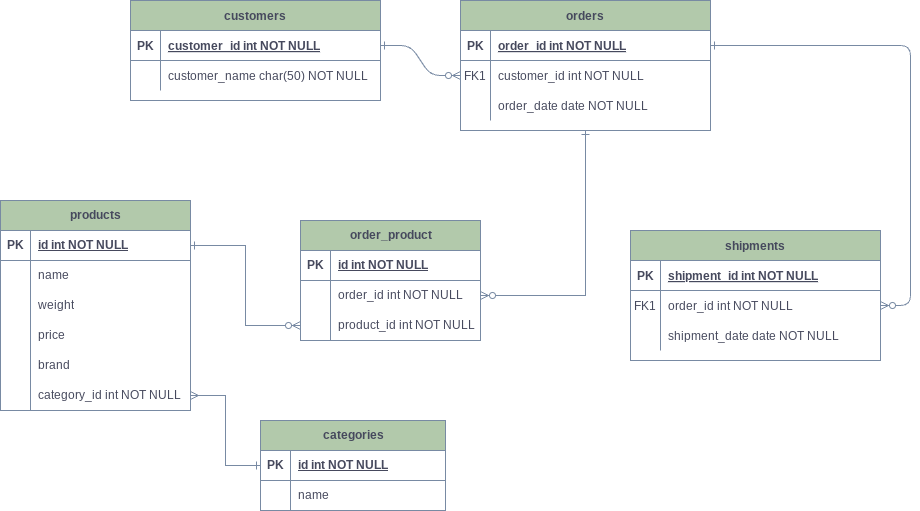

The diagram above was exported from draw.io. Its source (the exported page's mxGraphModel, read from the mxfile embedded in the PNG):
<mxGraphModel dx="1900" dy="557" grid="1" gridSize="10" guides="1" tooltips="1" connect="1" arrows="1" fold="1" page="1" pageScale="1" pageWidth="850" pageHeight="1100" math="0" shadow="0" extFonts="Permanent Marker^https://fonts.googleapis.com/css?family=Permanent+Marker">
  <root>
    <mxCell id="0" />
    <mxCell id="1" parent="0" />
    <mxCell id="2" value="" style="edgeStyle=entityRelationEdgeStyle;endArrow=ERzeroToMany;startArrow=ERone;endFill=1;startFill=0;labelBackgroundColor=none;strokeColor=#788AA3;fontColor=default;" edge="1" source="26" target="9" parent="1">
      <mxGeometry width="100" height="100" relative="1" as="geometry">
        <mxPoint x="340" y="720" as="sourcePoint" />
        <mxPoint x="440" y="620" as="targetPoint" />
      </mxGeometry>
    </mxCell>
    <mxCell id="3" value="" style="edgeStyle=entityRelationEdgeStyle;endArrow=ERzeroToMany;startArrow=ERone;endFill=1;startFill=0;labelBackgroundColor=none;strokeColor=#788AA3;fontColor=default;" edge="1" source="6" target="19" parent="1">
      <mxGeometry width="100" height="100" relative="1" as="geometry">
        <mxPoint x="400" y="180" as="sourcePoint" />
        <mxPoint x="460" y="205" as="targetPoint" />
      </mxGeometry>
    </mxCell>
    <mxCell id="4" style="edgeStyle=orthogonalEdgeStyle;rounded=0;orthogonalLoop=1;jettySize=auto;html=1;exitX=0.5;exitY=1;exitDx=0;exitDy=0;entryX=1;entryY=0.5;entryDx=0;entryDy=0;startArrow=ERone;startFill=0;endArrow=ERzeroToMany;endFill=0;labelBackgroundColor=none;strokeColor=#788AA3;fontColor=default;" edge="1" source="5" target="55" parent="1">
      <mxGeometry relative="1" as="geometry" />
    </mxCell>
    <mxCell id="5" value="orders" style="shape=table;startSize=30;container=1;collapsible=1;childLayout=tableLayout;fixedRows=1;rowLines=0;fontStyle=1;align=center;resizeLast=1;labelBackgroundColor=none;fillColor=#B2C9AB;strokeColor=#788AA3;fontColor=#46495D;" vertex="1" parent="1">
      <mxGeometry x="450" y="120" width="250" height="130" as="geometry" />
    </mxCell>
    <mxCell id="6" value="" style="shape=partialRectangle;collapsible=0;dropTarget=0;pointerEvents=0;fillColor=none;points=[[0,0.5],[1,0.5]];portConstraint=eastwest;top=0;left=0;right=0;bottom=1;labelBackgroundColor=none;strokeColor=#788AA3;fontColor=#46495D;" vertex="1" parent="5">
      <mxGeometry y="30" width="250" height="30" as="geometry" />
    </mxCell>
    <mxCell id="7" value="PK" style="shape=partialRectangle;overflow=hidden;connectable=0;fillColor=none;top=0;left=0;bottom=0;right=0;fontStyle=1;labelBackgroundColor=none;strokeColor=#788AA3;fontColor=#46495D;" vertex="1" parent="6">
      <mxGeometry width="30" height="30" as="geometry">
        <mxRectangle width="30" height="30" as="alternateBounds" />
      </mxGeometry>
    </mxCell>
    <mxCell id="8" value="order_id int NOT NULL " style="shape=partialRectangle;overflow=hidden;connectable=0;fillColor=none;top=0;left=0;bottom=0;right=0;align=left;spacingLeft=6;fontStyle=5;labelBackgroundColor=none;strokeColor=#788AA3;fontColor=#46495D;" vertex="1" parent="6">
      <mxGeometry x="30" width="220" height="30" as="geometry">
        <mxRectangle width="220" height="30" as="alternateBounds" />
      </mxGeometry>
    </mxCell>
    <mxCell id="9" value="" style="shape=partialRectangle;collapsible=0;dropTarget=0;pointerEvents=0;fillColor=none;points=[[0,0.5],[1,0.5]];portConstraint=eastwest;top=0;left=0;right=0;bottom=0;labelBackgroundColor=none;strokeColor=#788AA3;fontColor=#46495D;" vertex="1" parent="5">
      <mxGeometry y="60" width="250" height="30" as="geometry" />
    </mxCell>
    <mxCell id="10" value="FK1" style="shape=partialRectangle;overflow=hidden;connectable=0;fillColor=none;top=0;left=0;bottom=0;right=0;labelBackgroundColor=none;strokeColor=#788AA3;fontColor=#46495D;" vertex="1" parent="9">
      <mxGeometry width="30" height="30" as="geometry">
        <mxRectangle width="30" height="30" as="alternateBounds" />
      </mxGeometry>
    </mxCell>
    <mxCell id="11" value="customer_id int NOT NULL" style="shape=partialRectangle;overflow=hidden;connectable=0;fillColor=none;top=0;left=0;bottom=0;right=0;align=left;spacingLeft=6;labelBackgroundColor=none;strokeColor=#788AA3;fontColor=#46495D;" vertex="1" parent="9">
      <mxGeometry x="30" width="220" height="30" as="geometry">
        <mxRectangle width="220" height="30" as="alternateBounds" />
      </mxGeometry>
    </mxCell>
    <mxCell id="12" value="" style="shape=partialRectangle;collapsible=0;dropTarget=0;pointerEvents=0;fillColor=none;points=[[0,0.5],[1,0.5]];portConstraint=eastwest;top=0;left=0;right=0;bottom=0;labelBackgroundColor=none;strokeColor=#788AA3;fontColor=#46495D;" vertex="1" parent="5">
      <mxGeometry y="90" width="250" height="30" as="geometry" />
    </mxCell>
    <mxCell id="13" value="" style="shape=partialRectangle;overflow=hidden;connectable=0;fillColor=none;top=0;left=0;bottom=0;right=0;labelBackgroundColor=none;strokeColor=#788AA3;fontColor=#46495D;" vertex="1" parent="12">
      <mxGeometry width="30" height="30" as="geometry">
        <mxRectangle width="30" height="30" as="alternateBounds" />
      </mxGeometry>
    </mxCell>
    <mxCell id="14" value="order_date date NOT NULL" style="shape=partialRectangle;overflow=hidden;connectable=0;fillColor=none;top=0;left=0;bottom=0;right=0;align=left;spacingLeft=6;labelBackgroundColor=none;strokeColor=#788AA3;fontColor=#46495D;" vertex="1" parent="12">
      <mxGeometry x="30" width="220" height="30" as="geometry">
        <mxRectangle width="220" height="30" as="alternateBounds" />
      </mxGeometry>
    </mxCell>
    <mxCell id="15" value="shipments" style="shape=table;startSize=30;container=1;collapsible=1;childLayout=tableLayout;fixedRows=1;rowLines=0;fontStyle=1;align=center;resizeLast=1;labelBackgroundColor=none;fillColor=#B2C9AB;strokeColor=#788AA3;fontColor=#46495D;" vertex="1" parent="1">
      <mxGeometry x="620" y="350" width="250" height="130" as="geometry" />
    </mxCell>
    <mxCell id="16" value="" style="shape=partialRectangle;collapsible=0;dropTarget=0;pointerEvents=0;fillColor=none;points=[[0,0.5],[1,0.5]];portConstraint=eastwest;top=0;left=0;right=0;bottom=1;labelBackgroundColor=none;strokeColor=#788AA3;fontColor=#46495D;" vertex="1" parent="15">
      <mxGeometry y="30" width="250" height="30" as="geometry" />
    </mxCell>
    <mxCell id="17" value="PK" style="shape=partialRectangle;overflow=hidden;connectable=0;fillColor=none;top=0;left=0;bottom=0;right=0;fontStyle=1;labelBackgroundColor=none;strokeColor=#788AA3;fontColor=#46495D;" vertex="1" parent="16">
      <mxGeometry width="30" height="30" as="geometry">
        <mxRectangle width="30" height="30" as="alternateBounds" />
      </mxGeometry>
    </mxCell>
    <mxCell id="18" value="shipment_id int NOT NULL " style="shape=partialRectangle;overflow=hidden;connectable=0;fillColor=none;top=0;left=0;bottom=0;right=0;align=left;spacingLeft=6;fontStyle=5;labelBackgroundColor=none;strokeColor=#788AA3;fontColor=#46495D;" vertex="1" parent="16">
      <mxGeometry x="30" width="220" height="30" as="geometry">
        <mxRectangle width="220" height="30" as="alternateBounds" />
      </mxGeometry>
    </mxCell>
    <mxCell id="19" value="" style="shape=partialRectangle;collapsible=0;dropTarget=0;pointerEvents=0;fillColor=none;points=[[0,0.5],[1,0.5]];portConstraint=eastwest;top=0;left=0;right=0;bottom=0;labelBackgroundColor=none;strokeColor=#788AA3;fontColor=#46495D;" vertex="1" parent="15">
      <mxGeometry y="60" width="250" height="30" as="geometry" />
    </mxCell>
    <mxCell id="20" value="FK1" style="shape=partialRectangle;overflow=hidden;connectable=0;fillColor=none;top=0;left=0;bottom=0;right=0;labelBackgroundColor=none;strokeColor=#788AA3;fontColor=#46495D;" vertex="1" parent="19">
      <mxGeometry width="30" height="30" as="geometry">
        <mxRectangle width="30" height="30" as="alternateBounds" />
      </mxGeometry>
    </mxCell>
    <mxCell id="21" value="order_id int NOT NULL" style="shape=partialRectangle;overflow=hidden;connectable=0;fillColor=none;top=0;left=0;bottom=0;right=0;align=left;spacingLeft=6;labelBackgroundColor=none;strokeColor=#788AA3;fontColor=#46495D;" vertex="1" parent="19">
      <mxGeometry x="30" width="220" height="30" as="geometry">
        <mxRectangle width="220" height="30" as="alternateBounds" />
      </mxGeometry>
    </mxCell>
    <mxCell id="22" value="" style="shape=partialRectangle;collapsible=0;dropTarget=0;pointerEvents=0;fillColor=none;points=[[0,0.5],[1,0.5]];portConstraint=eastwest;top=0;left=0;right=0;bottom=0;labelBackgroundColor=none;strokeColor=#788AA3;fontColor=#46495D;" vertex="1" parent="15">
      <mxGeometry y="90" width="250" height="30" as="geometry" />
    </mxCell>
    <mxCell id="23" value="" style="shape=partialRectangle;overflow=hidden;connectable=0;fillColor=none;top=0;left=0;bottom=0;right=0;labelBackgroundColor=none;strokeColor=#788AA3;fontColor=#46495D;" vertex="1" parent="22">
      <mxGeometry width="30" height="30" as="geometry">
        <mxRectangle width="30" height="30" as="alternateBounds" />
      </mxGeometry>
    </mxCell>
    <mxCell id="24" value="shipment_date date NOT NULL" style="shape=partialRectangle;overflow=hidden;connectable=0;fillColor=none;top=0;left=0;bottom=0;right=0;align=left;spacingLeft=6;labelBackgroundColor=none;strokeColor=#788AA3;fontColor=#46495D;" vertex="1" parent="22">
      <mxGeometry x="30" width="220" height="30" as="geometry">
        <mxRectangle width="220" height="30" as="alternateBounds" />
      </mxGeometry>
    </mxCell>
    <mxCell id="25" value="customers" style="shape=table;startSize=30;container=1;collapsible=1;childLayout=tableLayout;fixedRows=1;rowLines=0;fontStyle=1;align=center;resizeLast=1;labelBackgroundColor=none;fillColor=#B2C9AB;strokeColor=#788AA3;fontColor=#46495D;" vertex="1" parent="1">
      <mxGeometry x="120" y="120" width="250" height="100" as="geometry" />
    </mxCell>
    <mxCell id="26" value="" style="shape=partialRectangle;collapsible=0;dropTarget=0;pointerEvents=0;fillColor=none;points=[[0,0.5],[1,0.5]];portConstraint=eastwest;top=0;left=0;right=0;bottom=1;labelBackgroundColor=none;strokeColor=#788AA3;fontColor=#46495D;" vertex="1" parent="25">
      <mxGeometry y="30" width="250" height="30" as="geometry" />
    </mxCell>
    <mxCell id="27" value="PK" style="shape=partialRectangle;overflow=hidden;connectable=0;fillColor=none;top=0;left=0;bottom=0;right=0;fontStyle=1;labelBackgroundColor=none;strokeColor=#788AA3;fontColor=#46495D;" vertex="1" parent="26">
      <mxGeometry width="30" height="30" as="geometry">
        <mxRectangle width="30" height="30" as="alternateBounds" />
      </mxGeometry>
    </mxCell>
    <mxCell id="28" value="customer_id int NOT NULL " style="shape=partialRectangle;overflow=hidden;connectable=0;fillColor=none;top=0;left=0;bottom=0;right=0;align=left;spacingLeft=6;fontStyle=5;labelBackgroundColor=none;strokeColor=#788AA3;fontColor=#46495D;" vertex="1" parent="26">
      <mxGeometry x="30" width="220" height="30" as="geometry">
        <mxRectangle width="220" height="30" as="alternateBounds" />
      </mxGeometry>
    </mxCell>
    <mxCell id="29" value="" style="shape=partialRectangle;collapsible=0;dropTarget=0;pointerEvents=0;fillColor=none;points=[[0,0.5],[1,0.5]];portConstraint=eastwest;top=0;left=0;right=0;bottom=0;labelBackgroundColor=none;strokeColor=#788AA3;fontColor=#46495D;" vertex="1" parent="25">
      <mxGeometry y="60" width="250" height="30" as="geometry" />
    </mxCell>
    <mxCell id="30" value="" style="shape=partialRectangle;overflow=hidden;connectable=0;fillColor=none;top=0;left=0;bottom=0;right=0;labelBackgroundColor=none;strokeColor=#788AA3;fontColor=#46495D;" vertex="1" parent="29">
      <mxGeometry width="30" height="30" as="geometry">
        <mxRectangle width="30" height="30" as="alternateBounds" />
      </mxGeometry>
    </mxCell>
    <mxCell id="31" value="customer_name char(50) NOT NULL" style="shape=partialRectangle;overflow=hidden;connectable=0;fillColor=none;top=0;left=0;bottom=0;right=0;align=left;spacingLeft=6;labelBackgroundColor=none;strokeColor=#788AA3;fontColor=#46495D;" vertex="1" parent="29">
      <mxGeometry x="30" width="220" height="30" as="geometry">
        <mxRectangle width="220" height="30" as="alternateBounds" />
      </mxGeometry>
    </mxCell>
    <mxCell id="32" value="products" style="shape=table;startSize=30;container=1;collapsible=1;childLayout=tableLayout;fixedRows=1;rowLines=0;fontStyle=1;align=center;resizeLast=1;html=1;labelBackgroundColor=none;fillColor=#B2C9AB;strokeColor=#788AA3;fontColor=#46495D;" vertex="1" parent="1">
      <mxGeometry x="-10" y="320" width="190" height="210" as="geometry" />
    </mxCell>
    <mxCell id="33" value="" style="shape=tableRow;horizontal=0;startSize=0;swimlaneHead=0;swimlaneBody=0;fillColor=none;collapsible=0;dropTarget=0;points=[[0,0.5],[1,0.5]];portConstraint=eastwest;top=0;left=0;right=0;bottom=1;labelBackgroundColor=none;strokeColor=#788AA3;fontColor=#46495D;" vertex="1" parent="32">
      <mxGeometry y="30" width="190" height="30" as="geometry" />
    </mxCell>
    <mxCell id="34" value="PK" style="shape=partialRectangle;connectable=0;fillColor=none;top=0;left=0;bottom=0;right=0;fontStyle=1;overflow=hidden;whiteSpace=wrap;html=1;labelBackgroundColor=none;strokeColor=#788AA3;fontColor=#46495D;" vertex="1" parent="33">
      <mxGeometry width="30" height="30" as="geometry">
        <mxRectangle width="30" height="30" as="alternateBounds" />
      </mxGeometry>
    </mxCell>
    <mxCell id="35" value="id int NOT NULL" style="shape=partialRectangle;connectable=0;fillColor=none;top=0;left=0;bottom=0;right=0;align=left;spacingLeft=6;fontStyle=5;overflow=hidden;whiteSpace=wrap;html=1;labelBackgroundColor=none;strokeColor=#788AA3;fontColor=#46495D;" vertex="1" parent="33">
      <mxGeometry x="30" width="160" height="30" as="geometry">
        <mxRectangle width="160" height="30" as="alternateBounds" />
      </mxGeometry>
    </mxCell>
    <mxCell id="36" value="" style="shape=tableRow;horizontal=0;startSize=0;swimlaneHead=0;swimlaneBody=0;fillColor=none;collapsible=0;dropTarget=0;points=[[0,0.5],[1,0.5]];portConstraint=eastwest;top=0;left=0;right=0;bottom=0;labelBackgroundColor=none;strokeColor=#788AA3;fontColor=#46495D;" vertex="1" parent="32">
      <mxGeometry y="60" width="190" height="30" as="geometry" />
    </mxCell>
    <mxCell id="37" value="" style="shape=partialRectangle;connectable=0;fillColor=none;top=0;left=0;bottom=0;right=0;editable=1;overflow=hidden;whiteSpace=wrap;html=1;labelBackgroundColor=none;strokeColor=#788AA3;fontColor=#46495D;" vertex="1" parent="36">
      <mxGeometry width="30" height="30" as="geometry">
        <mxRectangle width="30" height="30" as="alternateBounds" />
      </mxGeometry>
    </mxCell>
    <mxCell id="38" value="name" style="shape=partialRectangle;connectable=0;fillColor=none;top=0;left=0;bottom=0;right=0;align=left;spacingLeft=6;overflow=hidden;whiteSpace=wrap;html=1;labelBackgroundColor=none;strokeColor=#788AA3;fontColor=#46495D;" vertex="1" parent="36">
      <mxGeometry x="30" width="160" height="30" as="geometry">
        <mxRectangle width="160" height="30" as="alternateBounds" />
      </mxGeometry>
    </mxCell>
    <mxCell id="39" value="" style="shape=tableRow;horizontal=0;startSize=0;swimlaneHead=0;swimlaneBody=0;fillColor=none;collapsible=0;dropTarget=0;points=[[0,0.5],[1,0.5]];portConstraint=eastwest;top=0;left=0;right=0;bottom=0;labelBackgroundColor=none;strokeColor=#788AA3;fontColor=#46495D;" vertex="1" parent="32">
      <mxGeometry y="90" width="190" height="30" as="geometry" />
    </mxCell>
    <mxCell id="40" value="" style="shape=partialRectangle;connectable=0;fillColor=none;top=0;left=0;bottom=0;right=0;editable=1;overflow=hidden;whiteSpace=wrap;html=1;labelBackgroundColor=none;strokeColor=#788AA3;fontColor=#46495D;" vertex="1" parent="39">
      <mxGeometry width="30" height="30" as="geometry">
        <mxRectangle width="30" height="30" as="alternateBounds" />
      </mxGeometry>
    </mxCell>
    <mxCell id="41" value="weight" style="shape=partialRectangle;connectable=0;fillColor=none;top=0;left=0;bottom=0;right=0;align=left;spacingLeft=6;overflow=hidden;whiteSpace=wrap;html=1;labelBackgroundColor=none;strokeColor=#788AA3;fontColor=#46495D;" vertex="1" parent="39">
      <mxGeometry x="30" width="160" height="30" as="geometry">
        <mxRectangle width="160" height="30" as="alternateBounds" />
      </mxGeometry>
    </mxCell>
    <mxCell id="42" value="" style="shape=tableRow;horizontal=0;startSize=0;swimlaneHead=0;swimlaneBody=0;fillColor=none;collapsible=0;dropTarget=0;points=[[0,0.5],[1,0.5]];portConstraint=eastwest;top=0;left=0;right=0;bottom=0;labelBackgroundColor=none;strokeColor=#788AA3;fontColor=#46495D;" vertex="1" parent="32">
      <mxGeometry y="120" width="190" height="30" as="geometry" />
    </mxCell>
    <mxCell id="43" value="" style="shape=partialRectangle;connectable=0;fillColor=none;top=0;left=0;bottom=0;right=0;editable=1;overflow=hidden;whiteSpace=wrap;html=1;labelBackgroundColor=none;strokeColor=#788AA3;fontColor=#46495D;" vertex="1" parent="42">
      <mxGeometry width="30" height="30" as="geometry">
        <mxRectangle width="30" height="30" as="alternateBounds" />
      </mxGeometry>
    </mxCell>
    <mxCell id="44" value="price" style="shape=partialRectangle;connectable=0;fillColor=none;top=0;left=0;bottom=0;right=0;align=left;spacingLeft=6;overflow=hidden;whiteSpace=wrap;html=1;labelBackgroundColor=none;strokeColor=#788AA3;fontColor=#46495D;" vertex="1" parent="42">
      <mxGeometry x="30" width="160" height="30" as="geometry">
        <mxRectangle width="160" height="30" as="alternateBounds" />
      </mxGeometry>
    </mxCell>
    <mxCell id="45" style="shape=tableRow;horizontal=0;startSize=0;swimlaneHead=0;swimlaneBody=0;fillColor=none;collapsible=0;dropTarget=0;points=[[0,0.5],[1,0.5]];portConstraint=eastwest;top=0;left=0;right=0;bottom=0;labelBackgroundColor=none;strokeColor=#788AA3;fontColor=#46495D;" vertex="1" parent="32">
      <mxGeometry y="150" width="190" height="30" as="geometry" />
    </mxCell>
    <mxCell id="46" style="shape=partialRectangle;connectable=0;fillColor=none;top=0;left=0;bottom=0;right=0;editable=1;overflow=hidden;whiteSpace=wrap;html=1;labelBackgroundColor=none;strokeColor=#788AA3;fontColor=#46495D;" vertex="1" parent="45">
      <mxGeometry width="30" height="30" as="geometry">
        <mxRectangle width="30" height="30" as="alternateBounds" />
      </mxGeometry>
    </mxCell>
    <mxCell id="47" value="brand" style="shape=partialRectangle;connectable=0;fillColor=none;top=0;left=0;bottom=0;right=0;align=left;spacingLeft=6;overflow=hidden;whiteSpace=wrap;html=1;labelBackgroundColor=none;strokeColor=#788AA3;fontColor=#46495D;" vertex="1" parent="45">
      <mxGeometry x="30" width="160" height="30" as="geometry">
        <mxRectangle width="160" height="30" as="alternateBounds" />
      </mxGeometry>
    </mxCell>
    <mxCell id="48" style="shape=tableRow;horizontal=0;startSize=0;swimlaneHead=0;swimlaneBody=0;fillColor=none;collapsible=0;dropTarget=0;points=[[0,0.5],[1,0.5]];portConstraint=eastwest;top=0;left=0;right=0;bottom=0;labelBackgroundColor=none;strokeColor=#788AA3;fontColor=#46495D;" vertex="1" parent="32">
      <mxGeometry y="180" width="190" height="30" as="geometry" />
    </mxCell>
    <mxCell id="49" style="shape=partialRectangle;connectable=0;fillColor=none;top=0;left=0;bottom=0;right=0;editable=1;overflow=hidden;whiteSpace=wrap;html=1;labelBackgroundColor=none;strokeColor=#788AA3;fontColor=#46495D;" vertex="1" parent="48">
      <mxGeometry width="30" height="30" as="geometry">
        <mxRectangle width="30" height="30" as="alternateBounds" />
      </mxGeometry>
    </mxCell>
    <mxCell id="50" value="category_id int NOT NULL" style="shape=partialRectangle;connectable=0;fillColor=none;top=0;left=0;bottom=0;right=0;align=left;spacingLeft=6;overflow=hidden;whiteSpace=wrap;html=1;labelBackgroundColor=none;strokeColor=#788AA3;fontColor=#46495D;" vertex="1" parent="48">
      <mxGeometry x="30" width="160" height="30" as="geometry">
        <mxRectangle width="160" height="30" as="alternateBounds" />
      </mxGeometry>
    </mxCell>
    <mxCell id="51" value="order_product" style="shape=table;startSize=30;container=1;collapsible=1;childLayout=tableLayout;fixedRows=1;rowLines=0;fontStyle=1;align=center;resizeLast=1;html=1;labelBackgroundColor=none;fillColor=#B2C9AB;strokeColor=#788AA3;fontColor=#46495D;" vertex="1" parent="1">
      <mxGeometry x="290" y="340" width="180" height="120" as="geometry" />
    </mxCell>
    <mxCell id="52" value="" style="shape=tableRow;horizontal=0;startSize=0;swimlaneHead=0;swimlaneBody=0;fillColor=none;collapsible=0;dropTarget=0;points=[[0,0.5],[1,0.5]];portConstraint=eastwest;top=0;left=0;right=0;bottom=1;labelBackgroundColor=none;strokeColor=#788AA3;fontColor=#46495D;" vertex="1" parent="51">
      <mxGeometry y="30" width="180" height="30" as="geometry" />
    </mxCell>
    <mxCell id="53" value="PK" style="shape=partialRectangle;connectable=0;fillColor=none;top=0;left=0;bottom=0;right=0;fontStyle=1;overflow=hidden;whiteSpace=wrap;html=1;labelBackgroundColor=none;strokeColor=#788AA3;fontColor=#46495D;" vertex="1" parent="52">
      <mxGeometry width="30" height="30" as="geometry">
        <mxRectangle width="30" height="30" as="alternateBounds" />
      </mxGeometry>
    </mxCell>
    <mxCell id="54" value="id int NOT NULL" style="shape=partialRectangle;connectable=0;fillColor=none;top=0;left=0;bottom=0;right=0;align=left;spacingLeft=6;fontStyle=5;overflow=hidden;whiteSpace=wrap;html=1;labelBackgroundColor=none;strokeColor=#788AA3;fontColor=#46495D;" vertex="1" parent="52">
      <mxGeometry x="30" width="150" height="30" as="geometry">
        <mxRectangle width="150" height="30" as="alternateBounds" />
      </mxGeometry>
    </mxCell>
    <mxCell id="55" value="" style="shape=tableRow;horizontal=0;startSize=0;swimlaneHead=0;swimlaneBody=0;fillColor=none;collapsible=0;dropTarget=0;points=[[0,0.5],[1,0.5]];portConstraint=eastwest;top=0;left=0;right=0;bottom=0;labelBackgroundColor=none;strokeColor=#788AA3;fontColor=#46495D;" vertex="1" parent="51">
      <mxGeometry y="60" width="180" height="30" as="geometry" />
    </mxCell>
    <mxCell id="56" value="" style="shape=partialRectangle;connectable=0;fillColor=none;top=0;left=0;bottom=0;right=0;editable=1;overflow=hidden;whiteSpace=wrap;html=1;labelBackgroundColor=none;strokeColor=#788AA3;fontColor=#46495D;" vertex="1" parent="55">
      <mxGeometry width="30" height="30" as="geometry">
        <mxRectangle width="30" height="30" as="alternateBounds" />
      </mxGeometry>
    </mxCell>
    <mxCell id="57" value="order_id int NOT NULL" style="shape=partialRectangle;connectable=0;fillColor=none;top=0;left=0;bottom=0;right=0;align=left;spacingLeft=6;overflow=hidden;whiteSpace=wrap;html=1;labelBackgroundColor=none;strokeColor=#788AA3;fontColor=#46495D;" vertex="1" parent="55">
      <mxGeometry x="30" width="150" height="30" as="geometry">
        <mxRectangle width="150" height="30" as="alternateBounds" />
      </mxGeometry>
    </mxCell>
    <mxCell id="58" value="" style="shape=tableRow;horizontal=0;startSize=0;swimlaneHead=0;swimlaneBody=0;fillColor=none;collapsible=0;dropTarget=0;points=[[0,0.5],[1,0.5]];portConstraint=eastwest;top=0;left=0;right=0;bottom=0;labelBackgroundColor=none;strokeColor=#788AA3;fontColor=#46495D;" vertex="1" parent="51">
      <mxGeometry y="90" width="180" height="30" as="geometry" />
    </mxCell>
    <mxCell id="59" value="" style="shape=partialRectangle;connectable=0;fillColor=none;top=0;left=0;bottom=0;right=0;editable=1;overflow=hidden;whiteSpace=wrap;html=1;labelBackgroundColor=none;strokeColor=#788AA3;fontColor=#46495D;" vertex="1" parent="58">
      <mxGeometry width="30" height="30" as="geometry">
        <mxRectangle width="30" height="30" as="alternateBounds" />
      </mxGeometry>
    </mxCell>
    <mxCell id="60" value="product_id int NOT NULL" style="shape=partialRectangle;connectable=0;fillColor=none;top=0;left=0;bottom=0;right=0;align=left;spacingLeft=6;overflow=hidden;whiteSpace=wrap;html=1;labelBackgroundColor=none;strokeColor=#788AA3;fontColor=#46495D;" vertex="1" parent="58">
      <mxGeometry x="30" width="150" height="30" as="geometry">
        <mxRectangle width="150" height="30" as="alternateBounds" />
      </mxGeometry>
    </mxCell>
    <mxCell id="61" style="edgeStyle=orthogonalEdgeStyle;rounded=0;orthogonalLoop=1;jettySize=auto;html=1;exitX=1;exitY=0.5;exitDx=0;exitDy=0;entryX=0;entryY=0.5;entryDx=0;entryDy=0;endArrow=ERzeroToMany;endFill=0;startArrow=ERone;startFill=0;labelBackgroundColor=none;strokeColor=#788AA3;fontColor=default;" edge="1" source="33" target="58" parent="1">
      <mxGeometry relative="1" as="geometry" />
    </mxCell>
    <mxCell id="62" value="categories" style="shape=table;startSize=30;container=1;collapsible=1;childLayout=tableLayout;fixedRows=1;rowLines=0;fontStyle=1;align=center;resizeLast=1;html=1;labelBackgroundColor=none;fillColor=#B2C9AB;strokeColor=#788AA3;fontColor=#46495D;" vertex="1" parent="1">
      <mxGeometry x="250" y="540" width="185" height="90" as="geometry" />
    </mxCell>
    <mxCell id="63" value="" style="shape=tableRow;horizontal=0;startSize=0;swimlaneHead=0;swimlaneBody=0;fillColor=none;collapsible=0;dropTarget=0;points=[[0,0.5],[1,0.5]];portConstraint=eastwest;top=0;left=0;right=0;bottom=1;labelBackgroundColor=none;strokeColor=#788AA3;fontColor=#46495D;" vertex="1" parent="62">
      <mxGeometry y="30" width="185" height="30" as="geometry" />
    </mxCell>
    <mxCell id="64" value="PK" style="shape=partialRectangle;connectable=0;fillColor=none;top=0;left=0;bottom=0;right=0;fontStyle=1;overflow=hidden;whiteSpace=wrap;html=1;labelBackgroundColor=none;strokeColor=#788AA3;fontColor=#46495D;" vertex="1" parent="63">
      <mxGeometry width="30" height="30" as="geometry">
        <mxRectangle width="30" height="30" as="alternateBounds" />
      </mxGeometry>
    </mxCell>
    <mxCell id="65" value="id int NOT NULL" style="shape=partialRectangle;connectable=0;fillColor=none;top=0;left=0;bottom=0;right=0;align=left;spacingLeft=6;fontStyle=5;overflow=hidden;whiteSpace=wrap;html=1;labelBackgroundColor=none;strokeColor=#788AA3;fontColor=#46495D;" vertex="1" parent="63">
      <mxGeometry x="30" width="155" height="30" as="geometry">
        <mxRectangle width="155" height="30" as="alternateBounds" />
      </mxGeometry>
    </mxCell>
    <mxCell id="66" value="" style="shape=tableRow;horizontal=0;startSize=0;swimlaneHead=0;swimlaneBody=0;fillColor=none;collapsible=0;dropTarget=0;points=[[0,0.5],[1,0.5]];portConstraint=eastwest;top=0;left=0;right=0;bottom=0;labelBackgroundColor=none;strokeColor=#788AA3;fontColor=#46495D;" vertex="1" parent="62">
      <mxGeometry y="60" width="185" height="30" as="geometry" />
    </mxCell>
    <mxCell id="67" value="" style="shape=partialRectangle;connectable=0;fillColor=none;top=0;left=0;bottom=0;right=0;editable=1;overflow=hidden;whiteSpace=wrap;html=1;labelBackgroundColor=none;strokeColor=#788AA3;fontColor=#46495D;" vertex="1" parent="66">
      <mxGeometry width="30" height="30" as="geometry">
        <mxRectangle width="30" height="30" as="alternateBounds" />
      </mxGeometry>
    </mxCell>
    <mxCell id="68" value="name" style="shape=partialRectangle;connectable=0;fillColor=none;top=0;left=0;bottom=0;right=0;align=left;spacingLeft=6;overflow=hidden;whiteSpace=wrap;html=1;labelBackgroundColor=none;strokeColor=#788AA3;fontColor=#46495D;" vertex="1" parent="66">
      <mxGeometry x="30" width="155" height="30" as="geometry">
        <mxRectangle width="155" height="30" as="alternateBounds" />
      </mxGeometry>
    </mxCell>
    <mxCell id="69" style="edgeStyle=orthogonalEdgeStyle;rounded=0;orthogonalLoop=1;jettySize=auto;html=1;exitX=1;exitY=0.5;exitDx=0;exitDy=0;entryX=0;entryY=0.5;entryDx=0;entryDy=0;strokeColor=#788AA3;fontColor=#46495D;fillColor=#B2C9AB;endArrow=ERone;endFill=0;startArrow=ERmany;startFill=0;" edge="1" source="48" target="63" parent="1">
      <mxGeometry relative="1" as="geometry" />
    </mxCell>
  </root>
</mxGraphModel>